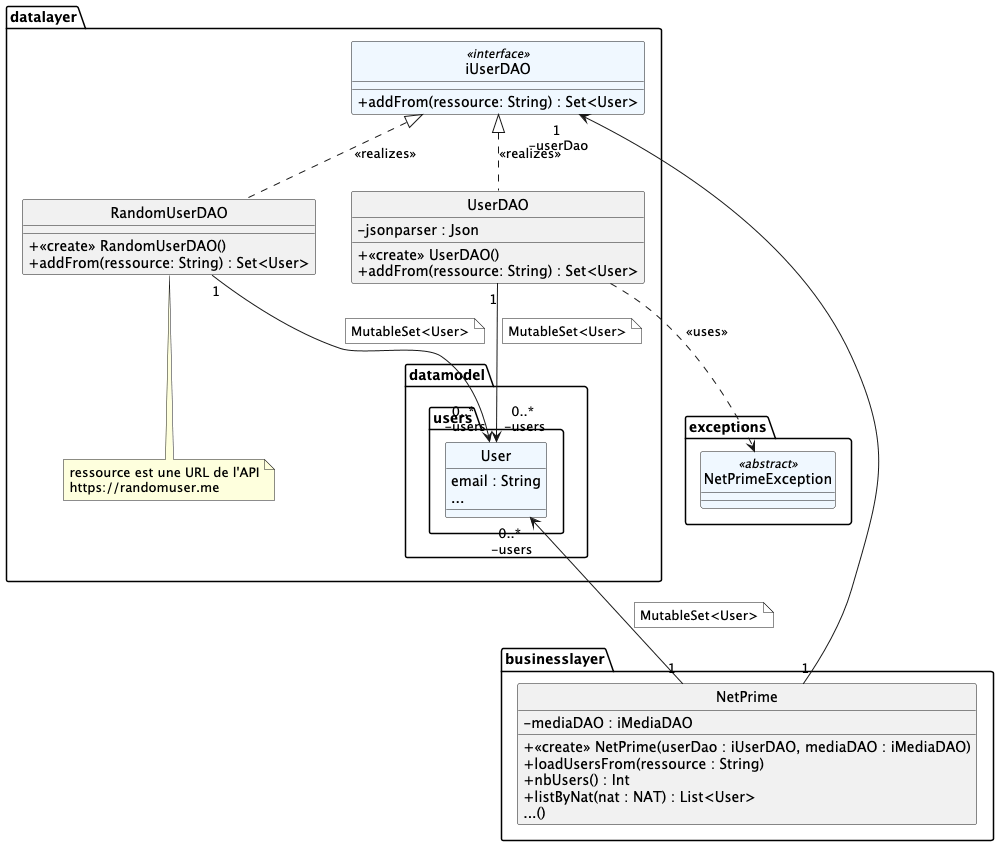

The diagram above was rendered by PlantUML. Its source (embedded in the PNG):
@startuml
hide circle
skinparam classAttributeIconSize 0
skinparam backgroundcolor white
'skinparam groupInheritance 2

package exceptions {
    class NetPrimeException <<abstract>>  #aliceblue
}

package datalayer {
    package datamodel.users {
        class User #aliceblue {
            email : String
            ...
        }
    }

    class iUserDAO <<interface>>  #aliceblue {
        + addFrom(ressource: String) : Set<User>
    }

    class UserDAO {
        - jsonparser : Json
        + <<create>> UserDAO()
        + addFrom(ressource: String) : Set<User>
    }

    class RandomUserDAO {
        + <<create>> RandomUserDAO()
        + addFrom(ressource: String) : Set<User>
    }

    note bottom of RandomUserDAO
        ressource est une URL de l'API
        https://randomuser.me
    end note

    UserDAO .up.|> iUserDAO : <<realizes>>
    RandomUserDAO .up.|> iUserDAO : <<realizes>>

    UserDAO "1" --> "0..*\n -users" User
    note right on link #white
        MutableSet<User>
    end note

    RandomUserDAO "1" --> "0..*\n -users" User
    note right on link #white
        MutableSet<User>
    end note

    UserDAO ..> NetPrimeException  : <<uses>>
}

package businesslayer {
    class NetPrime {
        - mediaDAO : iMediaDAO
        + <<create>> NetPrime(userDao : iUserDAO, mediaDAO : iMediaDAO)
        + loadUsersFrom(ressource : String)
        + nbUsers() : Int
        + listByNat(nat : NAT) : List<User>
        ...()
    }

    NetPrime "1" -up-> "1\n -userDao" iUserDAO
    NetPrime "1" -up-> "0..*\n -users" User
    note right on link #white
        MutableSet<User>
    end note
}

@enduml